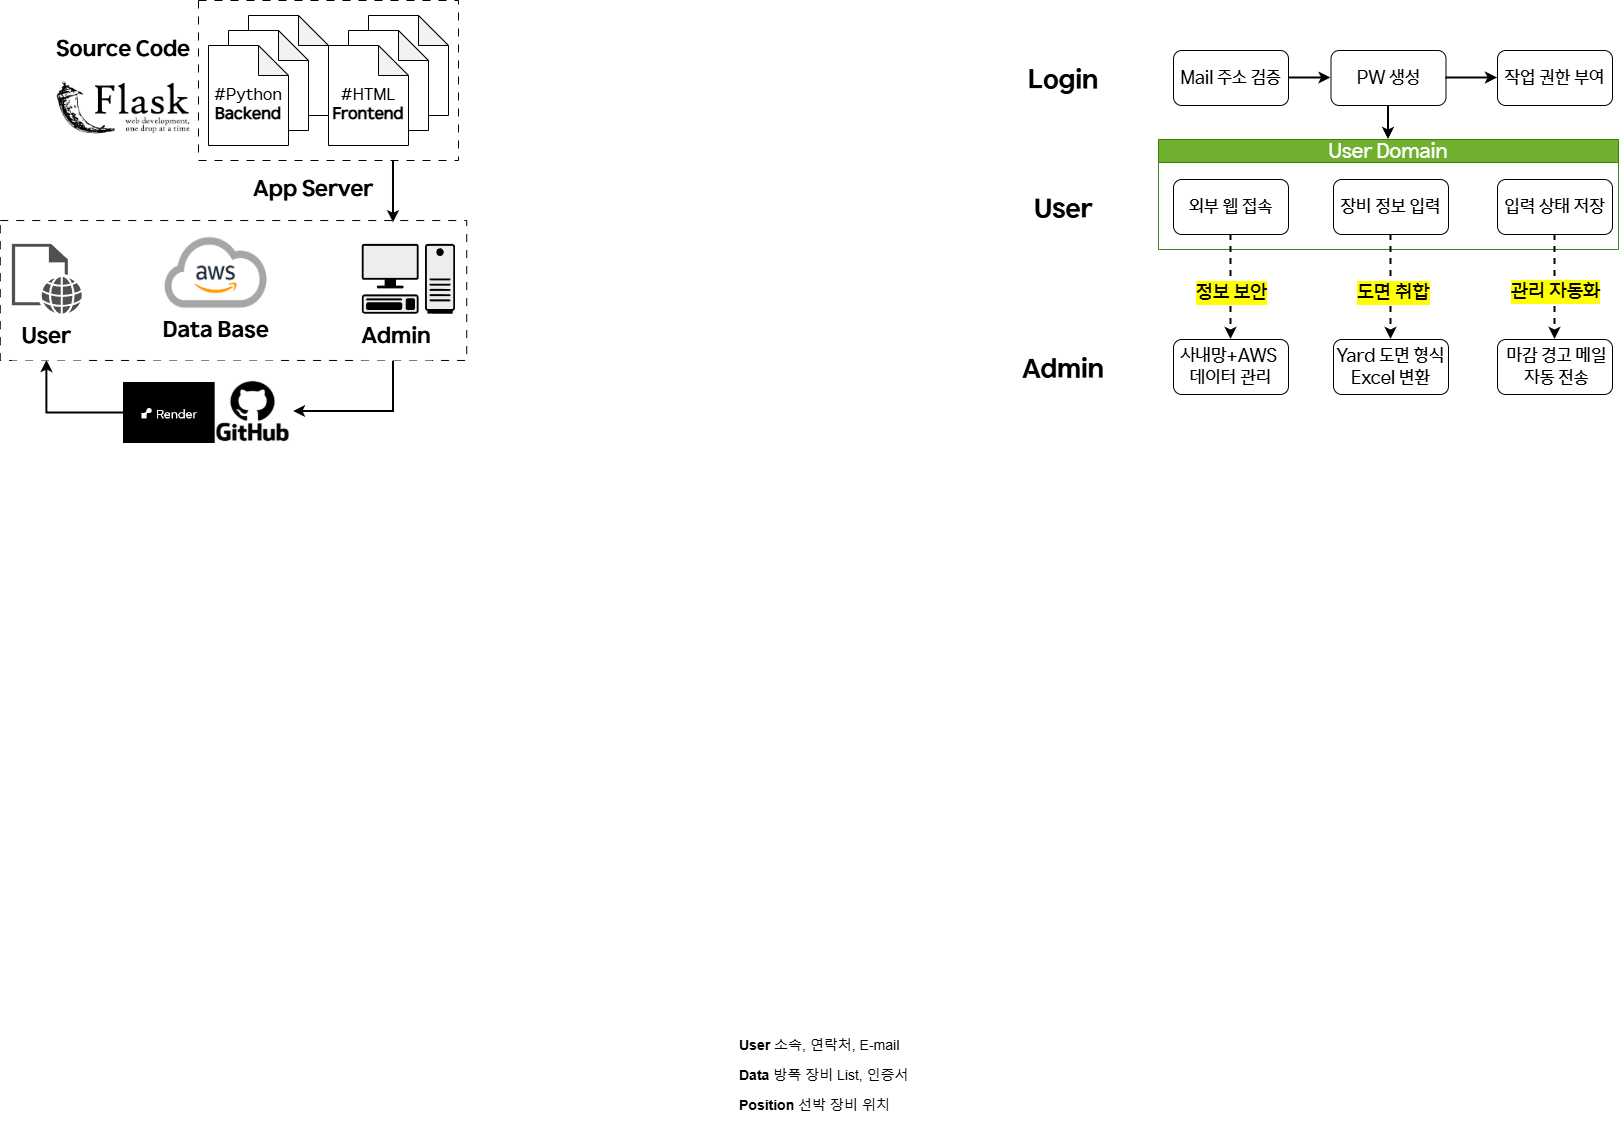

The diagram above was exported from draw.io. Its source (the exported page's mxGraphModel, read from the mxfile embedded in the PNG):
<mxGraphModel dx="3482" dy="2118" grid="1" gridSize="10" guides="1" tooltips="1" connect="1" arrows="1" fold="1" page="1" pageScale="1" pageWidth="827" pageHeight="1169" math="0" shadow="0">
  <root>
    <mxCell id="0" />
    <mxCell id="1" parent="0" />
    <mxCell id="edkDDNtD3hpGfq71PkZ--18" value="&lt;font style=&quot;font-size: 14px;&quot;&gt;&lt;b style=&quot;&quot;&gt;Position&lt;/b&gt; 선박 장비 위치&amp;nbsp;&lt;/font&gt;" style="text;strokeColor=none;fillColor=none;align=left;verticalAlign=middle;spacingLeft=4;spacingRight=4;overflow=hidden;points=[[0,0.5],[1,0.5]];portConstraint=eastwest;rotatable=0;whiteSpace=wrap;html=1;dashed=1;" parent="1" vertex="1">
      <mxGeometry x="-370" y="1010" width="180" height="30" as="geometry" />
    </mxCell>
    <mxCell id="edkDDNtD3hpGfq71PkZ--17" value="&lt;font style=&quot;font-size: 14px;&quot;&gt;&lt;b style=&quot;&quot;&gt;Data&lt;/b&gt; 방폭 장비 List, 인증서&lt;/font&gt;" style="text;align=left;verticalAlign=middle;spacingLeft=4;spacingRight=4;overflow=hidden;points=[[0,0.5],[1,0.5]];portConstraint=eastwest;rotatable=0;whiteSpace=wrap;html=1;strokeColor=none;dashed=1;" parent="1" vertex="1">
      <mxGeometry x="-370" y="980" width="180" height="30" as="geometry" />
    </mxCell>
    <mxCell id="edkDDNtD3hpGfq71PkZ--16" value="&lt;font style=&quot;font-size: 14px;&quot;&gt;&lt;b&gt;User&lt;/b&gt;&amp;nbsp;소속, 연락처, E-mail&lt;/font&gt;" style="text;align=left;verticalAlign=middle;spacingLeft=4;spacingRight=4;overflow=hidden;points=[[0,0.5],[1,0.5]];portConstraint=eastwest;rotatable=0;whiteSpace=wrap;html=1;perimeterSpacing=0;dashed=1;strokeColor=none;" parent="1" vertex="1">
      <mxGeometry x="-370" y="950" width="180" height="30" as="geometry" />
    </mxCell>
    <mxCell id="E9hsQxRl4FJ7_HClxVdp-56" style="edgeStyle=orthogonalEdgeStyle;rounded=0;orthogonalLoop=1;jettySize=auto;html=1;exitX=1;exitY=0.5;exitDx=0;exitDy=0;" parent="1" source="edkDDNtD3hpGfq71PkZ--17" target="edkDDNtD3hpGfq71PkZ--17" edge="1">
      <mxGeometry relative="1" as="geometry" />
    </mxCell>
    <mxCell id="-IHRxDXbb6TF0VfyF2rW-14" value="" style="group" parent="1" vertex="1" connectable="0">
      <mxGeometry x="-100" y="-30" width="615" height="349" as="geometry" />
    </mxCell>
    <mxCell id="edkDDNtD3hpGfq71PkZ--1" value="&lt;font&gt;Mail 주소 검증&lt;/font&gt;" style="rounded=1;whiteSpace=wrap;html=1;fontFamily=HD현대체 Medium;fontSize=18;" parent="-IHRxDXbb6TF0VfyF2rW-14" vertex="1">
      <mxGeometry x="170" width="115" height="55" as="geometry" />
    </mxCell>
    <mxCell id="edkDDNtD3hpGfq71PkZ--2" value="&lt;font&gt;PW 생성&lt;/font&gt;" style="whiteSpace=wrap;html=1;rounded=1;fontFamily=HD현대체 Medium;fontSize=18;" parent="-IHRxDXbb6TF0VfyF2rW-14" vertex="1">
      <mxGeometry x="327.5" width="115" height="55" as="geometry" />
    </mxCell>
    <mxCell id="edkDDNtD3hpGfq71PkZ--6" value="&lt;span&gt;&lt;font&gt;작업 권한 부여&lt;/font&gt;&lt;/span&gt;" style="whiteSpace=wrap;html=1;rounded=1;fontFamily=HD현대체 Medium;fontSize=18;" parent="-IHRxDXbb6TF0VfyF2rW-14" vertex="1">
      <mxGeometry x="494" width="115" height="55" as="geometry" />
    </mxCell>
    <mxCell id="l-jCHVFoO6IfpWyF8wH8-52" value="&lt;font&gt;Login&lt;/font&gt;" style="rounded=0;whiteSpace=wrap;html=1;fontSize=26;strokeColor=none;fontFamily=HD현대체 Bold;" parent="-IHRxDXbb6TF0VfyF2rW-14" vertex="1">
      <mxGeometry width="120" height="60" as="geometry" />
    </mxCell>
    <mxCell id="-IHRxDXbb6TF0VfyF2rW-11" value="" style="group" parent="-IHRxDXbb6TF0VfyF2rW-14" vertex="1" connectable="0">
      <mxGeometry y="89" width="615" height="260" as="geometry" />
    </mxCell>
    <mxCell id="E9hsQxRl4FJ7_HClxVdp-35" value="&lt;span&gt;&lt;font style=&quot;font-size: 18px;&quot; face=&quot;HD현대체 Medium&quot;&gt;사내망+AWS&amp;nbsp;&lt;br&gt;데이터 관리&lt;/font&gt;&lt;/span&gt;" style="whiteSpace=wrap;html=1;rounded=1;fontSize=16;" parent="-IHRxDXbb6TF0VfyF2rW-11" vertex="1">
      <mxGeometry x="170" y="200" width="115" height="55" as="geometry" />
    </mxCell>
    <mxCell id="tJ2w9ovYZYxpZvMZS7qf-40" value="&lt;span&gt;&lt;font style=&quot;font-size: 18px;&quot; face=&quot;HD현대체 Medium&quot;&gt;Yard 도면 형식Excel 변환&lt;/font&gt;&lt;/span&gt;" style="whiteSpace=wrap;html=1;rounded=1;fontSize=16;" parent="-IHRxDXbb6TF0VfyF2rW-11" vertex="1">
      <mxGeometry x="330" y="200" width="115" height="55" as="geometry" />
    </mxCell>
    <mxCell id="tJ2w9ovYZYxpZvMZS7qf-31" value="&lt;font style=&quot;font-size: 18px;&quot; face=&quot;HD현대체 Medium&quot;&gt;&amp;nbsp;마감 경고 메일&lt;/font&gt;&lt;div&gt;&lt;font style=&quot;font-size: 18px;&quot; face=&quot;HD현대체 Medium&quot;&gt;&amp;nbsp;자동 전송&lt;/font&gt;&lt;/div&gt;" style="whiteSpace=wrap;html=1;rounded=1;fontSize=16;" parent="-IHRxDXbb6TF0VfyF2rW-11" vertex="1">
      <mxGeometry x="494" y="200" width="115" height="55" as="geometry" />
    </mxCell>
    <mxCell id="l-jCHVFoO6IfpWyF8wH8-54" value="User" style="rounded=0;whiteSpace=wrap;html=1;fontSize=26;strokeColor=none;fontFamily=HD현대체 Bold;" parent="-IHRxDXbb6TF0VfyF2rW-11" vertex="1">
      <mxGeometry y="40" width="120" height="60" as="geometry" />
    </mxCell>
    <mxCell id="l-jCHVFoO6IfpWyF8wH8-55" value="Admin" style="rounded=0;whiteSpace=wrap;html=1;fontSize=26;strokeColor=none;fontFamily=HD현대체 Bold;" parent="-IHRxDXbb6TF0VfyF2rW-11" vertex="1">
      <mxGeometry y="200" width="120" height="60" as="geometry" />
    </mxCell>
    <mxCell id="-IHRxDXbb6TF0VfyF2rW-10" value="" style="group" parent="-IHRxDXbb6TF0VfyF2rW-11" vertex="1" connectable="0">
      <mxGeometry x="155" width="460" height="110" as="geometry" />
    </mxCell>
    <mxCell id="-IHRxDXbb6TF0VfyF2rW-9" value="" style="group" parent="-IHRxDXbb6TF0VfyF2rW-10" vertex="1" connectable="0">
      <mxGeometry width="460" height="110" as="geometry" />
    </mxCell>
    <mxCell id="tJ2w9ovYZYxpZvMZS7qf-17" value="&lt;font&gt;&lt;span&gt;User Domain&lt;/span&gt;&lt;/font&gt;" style="swimlane;whiteSpace=wrap;html=1;fillColor=#60a917;strokeColor=#2D7600;fontFamily=HD현대체 Medium;fontStyle=0;fontSize=20;fontColor=#ffffff;opacity=90;" parent="-IHRxDXbb6TF0VfyF2rW-9" vertex="1">
      <mxGeometry width="460" height="110" as="geometry" />
    </mxCell>
    <mxCell id="tJ2w9ovYZYxpZvMZS7qf-29" value="&lt;font&gt;입력 상태 저장&lt;/font&gt;" style="whiteSpace=wrap;html=1;rounded=1;fontFamily=HD현대체 Medium;fontSize=18;" parent="tJ2w9ovYZYxpZvMZS7qf-17" vertex="1">
      <mxGeometry x="339" y="40" width="115" height="55" as="geometry" />
    </mxCell>
    <mxCell id="-IHRxDXbb6TF0VfyF2rW-8" value="" style="group" parent="tJ2w9ovYZYxpZvMZS7qf-17" vertex="1" connectable="0">
      <mxGeometry x="15" y="40" width="275" height="55" as="geometry" />
    </mxCell>
    <mxCell id="tJ2w9ovYZYxpZvMZS7qf-25" value="&lt;font&gt;장비 정보 입력&lt;/font&gt;" style="whiteSpace=wrap;html=1;rounded=1;fontFamily=HD현대체 Medium;fontSize=18;" parent="-IHRxDXbb6TF0VfyF2rW-8" vertex="1">
      <mxGeometry x="160" width="115" height="55" as="geometry" />
    </mxCell>
    <mxCell id="E9hsQxRl4FJ7_HClxVdp-30" value="&lt;font&gt;외부 웹 접속&lt;/font&gt;" style="rounded=1;whiteSpace=wrap;html=1;fontFamily=HD현대체 Medium;fontSize=18;" parent="-IHRxDXbb6TF0VfyF2rW-8" vertex="1">
      <mxGeometry width="115" height="55" as="geometry" />
    </mxCell>
    <mxCell id="tJ2w9ovYZYxpZvMZS7qf-32" value="" style="rounded=0;orthogonalLoop=1;jettySize=auto;html=1;exitX=0.5;exitY=1;exitDx=0;exitDy=0;entryX=0.5;entryY=0;entryDx=0;entryDy=0;dashed=1;strokeWidth=2;" parent="-IHRxDXbb6TF0VfyF2rW-11" source="tJ2w9ovYZYxpZvMZS7qf-29" target="tJ2w9ovYZYxpZvMZS7qf-31" edge="1">
      <mxGeometry relative="1" as="geometry">
        <mxPoint x="579.5800000000004" y="237.5" as="sourcePoint" />
        <mxPoint x="580" y="400" as="targetPoint" />
      </mxGeometry>
    </mxCell>
    <mxCell id="tJ2w9ovYZYxpZvMZS7qf-33" value="&lt;span&gt;&lt;span&gt;관리 자동화&lt;/span&gt;&lt;/span&gt;" style="edgeLabel;html=1;align=center;verticalAlign=middle;resizable=0;points=[];labelBackgroundColor=light-dark(#FFFF00,#323200);fontFamily=HD현대체 Medium;fontSize=20;fontStyle=0" parent="tJ2w9ovYZYxpZvMZS7qf-32" vertex="1" connectable="0">
      <mxGeometry x="0.1158" y="1" relative="1" as="geometry">
        <mxPoint x="-1" y="-2" as="offset" />
      </mxGeometry>
    </mxCell>
    <mxCell id="E9hsQxRl4FJ7_HClxVdp-39" style="rounded=0;orthogonalLoop=1;jettySize=auto;html=1;entryX=0.5;entryY=0;entryDx=0;entryDy=0;exitX=0.5;exitY=1;exitDx=0;exitDy=0;dashed=1;strokeWidth=2;" parent="-IHRxDXbb6TF0VfyF2rW-11" source="tJ2w9ovYZYxpZvMZS7qf-25" target="tJ2w9ovYZYxpZvMZS7qf-40" edge="1">
      <mxGeometry relative="1" as="geometry">
        <mxPoint x="384.58" y="280" as="targetPoint" />
        <mxPoint x="384.58" y="88" as="sourcePoint" />
      </mxGeometry>
    </mxCell>
    <mxCell id="E9hsQxRl4FJ7_HClxVdp-40" value="&lt;span&gt;&lt;font&gt;도면 취합&lt;/font&gt;&lt;/span&gt;" style="edgeLabel;html=1;align=center;verticalAlign=middle;resizable=0;points=[];labelBackgroundColor=light-dark(#FFFF00,#323200);fontFamily=HD현대체 Medium;fontSize=20;fontStyle=0" parent="E9hsQxRl4FJ7_HClxVdp-39" vertex="1" connectable="0">
      <mxGeometry x="0.0978" y="1" relative="1" as="geometry">
        <mxPoint x="1" as="offset" />
      </mxGeometry>
    </mxCell>
    <mxCell id="E9hsQxRl4FJ7_HClxVdp-42" style="rounded=0;orthogonalLoop=1;jettySize=auto;html=1;entryX=0.5;entryY=0;entryDx=0;entryDy=0;exitX=0.5;exitY=1;exitDx=0;exitDy=0;dashed=1;strokeWidth=2;" parent="-IHRxDXbb6TF0VfyF2rW-11" source="E9hsQxRl4FJ7_HClxVdp-30" target="E9hsQxRl4FJ7_HClxVdp-35" edge="1">
      <mxGeometry relative="1" as="geometry">
        <mxPoint x="218.64" y="270" as="targetPoint" />
        <mxPoint x="221.35" y="90" as="sourcePoint" />
      </mxGeometry>
    </mxCell>
    <mxCell id="E9hsQxRl4FJ7_HClxVdp-43" value="&lt;span&gt;&lt;font&gt;정보 보안&lt;/font&gt;&lt;/span&gt;" style="edgeLabel;html=1;align=center;verticalAlign=middle;resizable=0;points=[];labelBackgroundColor=light-dark(#FFFF00,#323200);fontFamily=HD현대체 Medium;fontSize=20;fontStyle=0" parent="E9hsQxRl4FJ7_HClxVdp-42" vertex="1" connectable="0">
      <mxGeometry x="0.0978" y="1" relative="1" as="geometry">
        <mxPoint x="-1" as="offset" />
      </mxGeometry>
    </mxCell>
    <mxCell id="edkDDNtD3hpGfq71PkZ--3" value="" style="edgeStyle=orthogonalEdgeStyle;rounded=0;orthogonalLoop=1;jettySize=auto;html=1;strokeWidth=2;" parent="-IHRxDXbb6TF0VfyF2rW-14" source="edkDDNtD3hpGfq71PkZ--1" target="edkDDNtD3hpGfq71PkZ--2" edge="1">
      <mxGeometry relative="1" as="geometry" />
    </mxCell>
    <mxCell id="edkDDNtD3hpGfq71PkZ--7" value="" style="edgeStyle=orthogonalEdgeStyle;rounded=0;orthogonalLoop=1;jettySize=auto;html=1;strokeWidth=2;" parent="-IHRxDXbb6TF0VfyF2rW-14" source="edkDDNtD3hpGfq71PkZ--2" target="edkDDNtD3hpGfq71PkZ--6" edge="1">
      <mxGeometry relative="1" as="geometry" />
    </mxCell>
    <mxCell id="l-jCHVFoO6IfpWyF8wH8-57" value="" style="edgeStyle=orthogonalEdgeStyle;rounded=0;orthogonalLoop=1;jettySize=auto;html=1;strokeWidth=2;entryX=0.5;entryY=0;entryDx=0;entryDy=0;exitX=0.5;exitY=1;exitDx=0;exitDy=0;" parent="-IHRxDXbb6TF0VfyF2rW-14" source="edkDDNtD3hpGfq71PkZ--2" target="tJ2w9ovYZYxpZvMZS7qf-17" edge="1">
      <mxGeometry relative="1" as="geometry">
        <mxPoint x="388" y="89" as="targetPoint" />
        <mxPoint x="385" y="59" as="sourcePoint" />
      </mxGeometry>
    </mxCell>
    <mxCell id="l-jCHVFoO6IfpWyF8wH8-37" value="&lt;font&gt;Source Code&lt;/font&gt;" style="rounded=0;whiteSpace=wrap;html=1;strokeColor=none;fontFamily=HD현대체 Bold;fontSize=22;" parent="1" vertex="1">
      <mxGeometry x="-1050" y="-60" width="140" height="60" as="geometry" />
    </mxCell>
    <mxCell id="l-jCHVFoO6IfpWyF8wH8-62" value="App Server" style="rounded=0;whiteSpace=wrap;html=1;strokeColor=none;fontFamily=HD현대체 Bold;fontSize=22;" parent="1" vertex="1">
      <mxGeometry x="-860" y="80" width="140" height="60" as="geometry" />
    </mxCell>
    <mxCell id="8wcpYMWsVJDnqcAF6DCu-1" value="" style="shape=image;verticalLabelPosition=bottom;verticalAlign=top;imageAspect=0;image=data:image/png,(base64 omitted: 9712 chars);" vertex="1" parent="1">
      <mxGeometry x="-1050" width="140" height="54.6" as="geometry" />
    </mxCell>
    <mxCell id="8wcpYMWsVJDnqcAF6DCu-9" value="" style="group" vertex="1" connectable="0" parent="1">
      <mxGeometry x="-905" y="-80" width="260" height="160" as="geometry" />
    </mxCell>
    <mxCell id="l-jCHVFoO6IfpWyF8wH8-36" value="" style="rounded=0;whiteSpace=wrap;html=1;dashed=1;dashPattern=8 8;" parent="8wcpYMWsVJDnqcAF6DCu-9" vertex="1">
      <mxGeometry width="260" height="160" as="geometry" />
    </mxCell>
    <mxCell id="l-jCHVFoO6IfpWyF8wH8-22" value="&lt;font style=&quot;font-size: 13px;&quot;&gt;#HTML&lt;/font&gt;" style="shape=note;whiteSpace=wrap;html=1;backgroundOutline=1;darkOpacity=0.05;" parent="8wcpYMWsVJDnqcAF6DCu-9" vertex="1">
      <mxGeometry x="170" y="15" width="80" height="100" as="geometry" />
    </mxCell>
    <mxCell id="l-jCHVFoO6IfpWyF8wH8-21" value="&lt;font style=&quot;font-size: 13px;&quot;&gt;#HTML&lt;/font&gt;" style="shape=note;whiteSpace=wrap;html=1;backgroundOutline=1;darkOpacity=0.05;" parent="8wcpYMWsVJDnqcAF6DCu-9" vertex="1">
      <mxGeometry x="150" y="30" width="80" height="100" as="geometry" />
    </mxCell>
    <mxCell id="l-jCHVFoO6IfpWyF8wH8-19" value="&lt;div&gt;&lt;font&gt;&lt;font&gt;&lt;br&gt;&lt;/font&gt;&lt;/font&gt;&lt;/div&gt;&lt;font&gt;&lt;font&gt;#HTML&lt;/font&gt;&lt;/font&gt;&lt;div&gt;&lt;b&gt;Frontend&lt;/b&gt;&lt;/div&gt;" style="shape=note;whiteSpace=wrap;html=1;backgroundOutline=1;darkOpacity=0.05;fontFamily=HD현대체 Medium;fontSize=16;" parent="8wcpYMWsVJDnqcAF6DCu-9" vertex="1">
      <mxGeometry x="130" y="45" width="80" height="100" as="geometry" />
    </mxCell>
    <mxCell id="l-jCHVFoO6IfpWyF8wH8-32" value="&lt;font style=&quot;font-size: 13px;&quot;&gt;#HTML&lt;/font&gt;" style="shape=note;whiteSpace=wrap;html=1;backgroundOutline=1;darkOpacity=0.05;" parent="8wcpYMWsVJDnqcAF6DCu-9" vertex="1">
      <mxGeometry x="50" y="15" width="80" height="100" as="geometry" />
    </mxCell>
    <mxCell id="l-jCHVFoO6IfpWyF8wH8-33" value="&lt;font style=&quot;font-size: 13px;&quot;&gt;#HTML&lt;/font&gt;" style="shape=note;whiteSpace=wrap;html=1;backgroundOutline=1;darkOpacity=0.05;" parent="8wcpYMWsVJDnqcAF6DCu-9" vertex="1">
      <mxGeometry x="30" y="30" width="80" height="100" as="geometry" />
    </mxCell>
    <mxCell id="l-jCHVFoO6IfpWyF8wH8-34" value="&lt;div&gt;&lt;font&gt;&lt;font&gt;&lt;br&gt;&lt;/font&gt;&lt;/font&gt;&lt;/div&gt;&lt;font&gt;&lt;font&gt;#Python&lt;/font&gt;&lt;/font&gt;&lt;div&gt;&lt;b&gt;Backend&lt;/b&gt;&lt;/div&gt;" style="shape=note;whiteSpace=wrap;html=1;backgroundOutline=1;darkOpacity=0.05;fontFamily=HD현대체 Medium;fontSize=16;" parent="8wcpYMWsVJDnqcAF6DCu-9" vertex="1">
      <mxGeometry x="10" y="45" width="80" height="100" as="geometry" />
    </mxCell>
    <mxCell id="8wcpYMWsVJDnqcAF6DCu-23" style="edgeStyle=orthogonalEdgeStyle;rounded=0;orthogonalLoop=1;jettySize=auto;html=1;entryX=0.5;entryY=1;entryDx=0;entryDy=0;strokeWidth=2;" edge="1" parent="1" source="8wcpYMWsVJDnqcAF6DCu-18" target="mIFPjRoiOO5-gJgXzG39-2">
      <mxGeometry relative="1" as="geometry" />
    </mxCell>
    <mxCell id="8wcpYMWsVJDnqcAF6DCu-22" style="edgeStyle=orthogonalEdgeStyle;rounded=0;orthogonalLoop=1;jettySize=auto;html=1;strokeWidth=2;entryX=1;entryY=0.5;entryDx=0;entryDy=0;" edge="1" parent="1" target="8wcpYMWsVJDnqcAF6DCu-17">
      <mxGeometry relative="1" as="geometry">
        <mxPoint x="-705.03" y="269.99501624593836" as="sourcePoint" />
        <mxPoint x="-760" y="340" as="targetPoint" />
        <Array as="points">
          <mxPoint x="-710" y="270" />
          <mxPoint x="-710" y="331" />
        </Array>
      </mxGeometry>
    </mxCell>
    <mxCell id="8wcpYMWsVJDnqcAF6DCu-28" value="" style="group" vertex="1" connectable="0" parent="1">
      <mxGeometry x="-980" y="300" width="186.17000000000002" height="70" as="geometry" />
    </mxCell>
    <mxCell id="8wcpYMWsVJDnqcAF6DCu-35" value="" style="group" vertex="1" connectable="0" parent="8wcpYMWsVJDnqcAF6DCu-28">
      <mxGeometry width="170" height="63" as="geometry" />
    </mxCell>
    <mxCell id="8wcpYMWsVJDnqcAF6DCu-17" value="" style="shape=image;verticalLabelPosition=bottom;verticalAlign=top;imageAspect=0;image=https://encrypted-tbn0.gstatic.com/images?q=tbn:ANd9GcTr0JK7xRMxDrc1DPmLhL98yBjUOx8l1ILpFQ&amp;s;" vertex="1" parent="8wcpYMWsVJDnqcAF6DCu-35">
      <mxGeometry x="88.97" width="81.03" height="62" as="geometry" />
    </mxCell>
    <mxCell id="8wcpYMWsVJDnqcAF6DCu-18" value="" style="shape=image;verticalLabelPosition=bottom;verticalAlign=top;imageAspect=0;image=data:image/png,(base64 omitted: 2172 chars);" vertex="1" parent="8wcpYMWsVJDnqcAF6DCu-35">
      <mxGeometry y="2" width="91.67" height="61" as="geometry" />
    </mxCell>
    <mxCell id="l-jCHVFoO6IfpWyF8wH8-30" value="" style="endArrow=classic;startArrow=classic;html=1;rounded=0;" parent="1" edge="1">
      <mxGeometry width="50" height="50" relative="1" as="geometry">
        <mxPoint x="-840.8300000000002" y="237.04" as="sourcePoint" />
        <mxPoint x="-780.8300000000002" y="237.04" as="targetPoint" />
      </mxGeometry>
    </mxCell>
    <mxCell id="-IHRxDXbb6TF0VfyF2rW-17" value="" style="endArrow=classic;startArrow=classic;html=1;rounded=0;" parent="1" edge="1">
      <mxGeometry width="50" height="50" relative="1" as="geometry">
        <mxPoint x="-1014.1600000000001" y="237.04" as="sourcePoint" />
        <mxPoint x="-954.1600000000001" y="237.04" as="targetPoint" />
      </mxGeometry>
    </mxCell>
    <mxCell id="8wcpYMWsVJDnqcAF6DCu-34" value="" style="group" vertex="1" connectable="0" parent="1">
      <mxGeometry x="-1103.23" y="140.03" width="466.45" height="139.97" as="geometry" />
    </mxCell>
    <mxCell id="l-jCHVFoO6IfpWyF8wH8-60" value="" style="rounded=0;whiteSpace=wrap;html=1;dashed=1;strokeColor=default;dashPattern=8 8;" parent="8wcpYMWsVJDnqcAF6DCu-34" vertex="1">
      <mxGeometry width="466.45000000000005" height="139.93501624593856" as="geometry" />
    </mxCell>
    <mxCell id="l-jCHVFoO6IfpWyF8wH8-63" value="" style="shape=mxgraph.networks2.icon;aspect=fixed;fillColor=#EDEDED;strokeColor=#000000;gradientColor=#5B6163;network2IconShadow=1;network2bgFillColor=none;labelPosition=center;verticalLabelPosition=bottom;align=center;verticalAlign=top;network2Icon=mxgraph.networks2.pc;network2IconYOffset=-0.0593;network2IconW=0.9999;network2IconH=0.7096;" parent="8wcpYMWsVJDnqcAF6DCu-34" vertex="1">
      <mxGeometry x="361.49875000000003" y="23.322502707656426" width="93.29" height="69.9675" as="geometry" />
    </mxCell>
    <mxCell id="l-jCHVFoO6IfpWyF8wH8-66" value="" style="sketch=0;pointerEvents=1;shadow=0;dashed=0;html=1;strokeColor=none;fillColor=#505050;labelPosition=center;verticalLabelPosition=bottom;verticalAlign=top;outlineConnect=0;align=center;shape=mxgraph.office.concepts.web_page;" parent="8wcpYMWsVJDnqcAF6DCu-34" vertex="1">
      <mxGeometry x="11.66125" y="23.322502707656426" width="69.9675" height="69.96750812296928" as="geometry" />
    </mxCell>
    <mxCell id="mIFPjRoiOO5-gJgXzG39-1" value="Admin" style="rounded=0;whiteSpace=wrap;html=1;strokeColor=none;fontFamily=HD현대체 Bold;fontSize=22;" parent="8wcpYMWsVJDnqcAF6DCu-34" vertex="1">
      <mxGeometry x="361.4987499999999" y="93.2900108306257" width="69.9675" height="46.64500541531285" as="geometry" />
    </mxCell>
    <mxCell id="mIFPjRoiOO5-gJgXzG39-2" value="User" style="rounded=0;whiteSpace=wrap;html=1;strokeColor=none;fontFamily=HD현대체 Bold;fontSize=22;" parent="8wcpYMWsVJDnqcAF6DCu-34" vertex="1">
      <mxGeometry x="11.661249999999736" y="93.32499458468715" width="69.9675" height="46.64500541531285" as="geometry" />
    </mxCell>
    <mxCell id="l-jCHVFoO6IfpWyF8wH8-38" value="&lt;font&gt;Data Base&lt;/font&gt;" style="rounded=0;whiteSpace=wrap;html=1;strokeColor=none;fontFamily=HD현대체 Bold;fontSize=22;" parent="8wcpYMWsVJDnqcAF6DCu-34" vertex="1">
      <mxGeometry x="151.59624999999974" y="81.66374323085894" width="128.85681250000002" height="58.306256769141065" as="geometry" />
    </mxCell>
    <mxCell id="l-jCHVFoO6IfpWyF8wH8-24" value="" style="shape=image;verticalLabelPosition=bottom;verticalAlign=top;imageAspect=0;aspect=fixed;image=data:image/png,(base64 omitted: 45484 chars);" parent="8wcpYMWsVJDnqcAF6DCu-34" vertex="1">
      <mxGeometry x="151.59625" width="128.27375" height="104.95125" as="geometry" />
    </mxCell>
    <mxCell id="8wcpYMWsVJDnqcAF6DCu-36" value="" style="endArrow=classic;html=1;rounded=0;exitX=0.75;exitY=1;exitDx=0;exitDy=0;entryX=0.843;entryY=0.016;entryDx=0;entryDy=0;entryPerimeter=0;strokeWidth=2;" edge="1" parent="1" source="l-jCHVFoO6IfpWyF8wH8-36" target="l-jCHVFoO6IfpWyF8wH8-60">
      <mxGeometry width="50" height="50" relative="1" as="geometry">
        <mxPoint x="-500" y="160" as="sourcePoint" />
        <mxPoint x="-450" y="110" as="targetPoint" />
      </mxGeometry>
    </mxCell>
  </root>
</mxGraphModel>